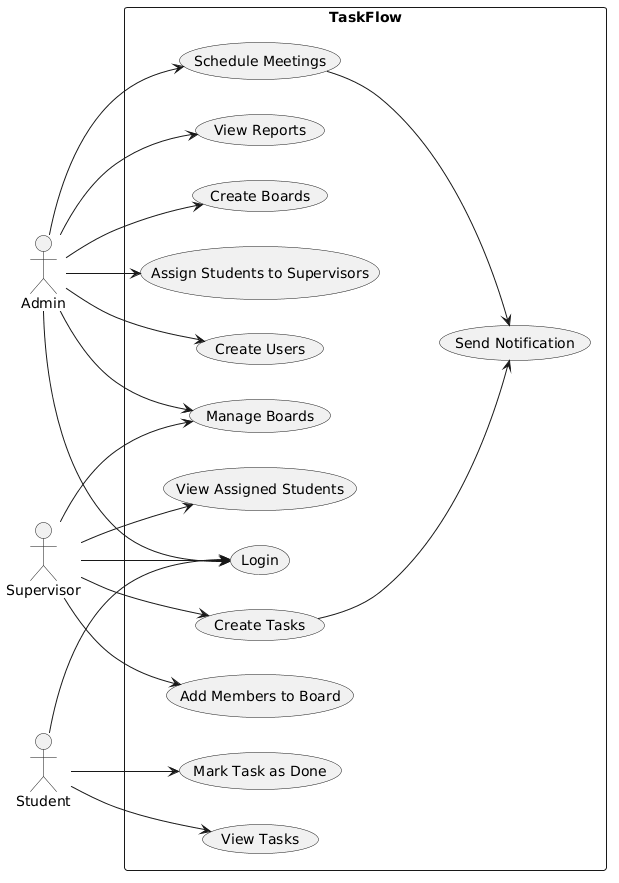

The diagram above was rendered by PlantUML. Its source (embedded in the PNG):
@startuml
left to right direction

actor Admin
actor Supervisor
actor Student

rectangle TaskFlow {

  Admin --> (Login)
  Admin --> (Create Users)
  Admin --> (Assign Students to Supervisors)
  Admin --> (Create Boards)
  Admin --> (Manage Boards)
  Admin --> (View Reports)
  Admin --> (Schedule Meetings)

  Supervisor --> (Login)
  Supervisor --> (View Assigned Students)
  Supervisor --> (Manage Boards)
  Supervisor --> (Add Members to Board)
  Supervisor --> (Create Tasks)

  Student --> (Login)
  Student --> (View Tasks)
  Student --> (Mark Task as Done)

  (Create Tasks) --> (Send Notification)
  (Schedule Meetings) --> (Send Notification)
}
@enduml